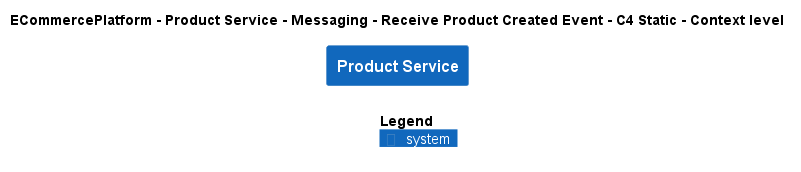

The diagram above was rendered by PlantUML. Its source (embedded in the PNG):
@startuml
!include ..\..\..\..\..\..\..\.c4s\C4_Context.puml

AddElementTag("c4interflow:lifecycle:new", $bgColor=green, $fontColor=#ffffff, $borderColor=green, $shadowing="False")
AddElementTag("c4interflow:lifecycle:changed", $bgColor=orange, $fontColor=#ffffff, $borderColor=orange, $shadowing="False")
AddElementTag("c4interflow:lifecycle:removed", $bgColor=red, $fontColor=#ffffff, $borderColor=red, $shadowing="False")

AddRelTag("c4interflow:lifecycle:new", $textColor=green, $lineColor=green)
AddRelTag("c4interflow:lifecycle:changed", $textColor=orange, $lineColor=orange)
AddRelTag("c4interflow:lifecycle:removed", $textColor=red, $lineColor=red)

SHOW_PERSON_PORTRAIT()
LAYOUT_TOP_DOWN()

skinparam linetype polyline

title ECommercePlatform - Product Service - Messaging - Receive Product Created Event - C4 Static - Context level

System(ECommercePlatform.SoftwareSystems.ProductService, "Product Service", "")



SHOW_LEGEND()
@enduml